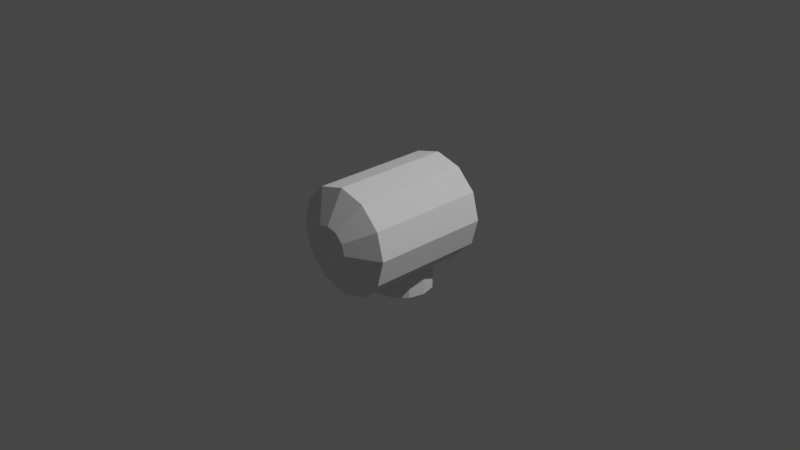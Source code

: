 # Source: AIRLCK_INTERIOR.blend  (saved by Blender 3.1.7; exported with 4.5.12 LTS)
import bpy
from mathutils import Matrix  # noqa: F401  (used for matrix-valued properties, if any)

bpy.ops.wm.read_factory_settings(use_empty=True)
scene = bpy.context.scene
scene.name = 'Scene'

# ---- collections
col_collection = bpy.data.collections.new('Collection'); scene.collection.children.link(col_collection)

# ---- world
world_world = bpy.data.worlds.new('World'); scene.world = world_world
world_world.use_nodes = True; world_world.node_tree.nodes.clear()
_N = world_world.node_tree.nodes; _L = world_world.node_tree.links
n0 = _N.new('ShaderNodeOutputWorld'); n0.name = 'World Output'; n0.location = (300, 300)
n1 = _N.new('ShaderNodeBackground'); n1.name = 'Background'; n1.location = (10, 300)
n1.inputs[0].default_value = (0.05088, 0.05088, 0.05088, 1.0)
_L.new(n1.outputs[0], n0.inputs[0])
n0.is_active_output = True
world_world.color = (0.05088, 0.05088, 0.05088)
world_world.use_sun_shadow = False
world_world.sun_shadow_jitter_overblur = 0.0

# ---- cameras
cam_camera = bpy.data.cameras.new('Camera')
cam_camera.clip_end = 100.0
cam_camera.ortho_scale = 7.314

# ---- lights
light_light = bpy.data.lights.new('Light', 'POINT')
light_light.transmission_factor = 0.0
light_light.energy = 1000.0
light_light.shadow_soft_size = 0.1
light_light.shadow_maximum_resolution = 0.006
light_light.use_absolute_resolution = True

# ---- meshes
me_cylinder = bpy.data.meshes.new('Cylinder')
me_cylinder.from_pydata([(-1.152e-08, 0.5479, 0.5782), (0.1401, 0.2823, -0.7522), (-1.152e-08, -0.7508, 0.5782), (0.2891, 0.5479, 0.5007), (0.2891, -0.7508, 0.5007), (0.5007, 0.5479, 0.2891), (0.2319, 0.1791, -0.7522), (0.5007, -0.7508, 0.2891), (0.5782, 0.5479, 3.143e-09), (0.2319, -0.1109, -0.7522), (0.5782, -0.7508, -6.578e-08), (0.5007, 0.5479, -0.2891), (0.5007, -0.7508, -0.2891), (0.2891, 0.5479, -0.5007), (0.1401, -0.2141, -0.7522), (0.2891, -0.7508, -0.5007), (-6.207e-08, 0.5479, -0.5782), (-0.1401, -0.2141, -0.7522), (-6.207e-08, -0.7508, -0.5782), (-0.2891, 0.5479, -0.5007), (-0.2891, -0.7508, -0.5007), (-0.5007, 0.5479, -0.2891), (-0.2319, -0.1109, -0.7522), (-0.5007, -0.7508, -0.2891), (-0.2319, 0.1791, -0.7522), (-0.5782, 0.5479, 7.206e-08), (-0.5782, -0.7508, 3.143e-09), (-0.5007, 0.5479, 0.2891), (-0.5007, -0.7508, 0.2891), (-0.2891, 0.5479, 0.5007), (-0.1401, 0.2823, -0.7522), (-0.2891, -0.7508, 0.5007), (0.1175, -0.9359, 0.2034), (-1.205e-08, -0.9359, 0.2349), (0.2034, -0.9359, 0.1175), (0.2349, -0.9359, -5.774e-08), (0.2034, -0.9359, -0.1175), (0.1175, -0.9359, -0.2034), (-3.259e-08, -0.9359, -0.2349), (-0.1175, -0.9359, -0.2034), (-0.2034, -0.9359, -0.1175), (-0.2349, -0.9359, -2.973e-08), (-0.2034, -0.9359, 0.1175), (-0.1175, -0.9359, 0.2034), (0.3331, 0.03412, -0.4567), (0.2891, -0.1302, -0.5007), (0.2891, 0.1985, -0.5007), (0.1666, -0.2544, -0.5335), (0.2885, -0.1324, -0.5009), (0.2885, 0.2007, -0.5009), (-6.207e-08, -0.299, -0.5782), (-3.906e-08, -0.299, -0.5782), (-9.937e-09, 0.3672, -0.5782), (-6.207e-08, 0.3672, -0.5782), (0.1666, 0.3226, -0.5335), (-0.1666, -0.2544, -0.5335), (-0.2891, -0.1302, -0.5007), (-0.2885, -0.1324, -0.5009), (-0.2885, 0.2007, -0.5009), (-0.2891, 0.1985, -0.5007), (-0.1666, 0.3226, -0.5335), (-0.3331, 0.03412, -0.4567), (-9.937e-09, 0.3672, -0.7522), (0.1666, 0.3226, -0.7522), (0.2885, 0.2007, -0.7522), (0.3331, 0.03412, -0.7522), (0.2885, -0.1324, -0.7522), (0.1666, -0.2544, -0.7522), (-3.906e-08, -0.299, -0.7522), (-0.1666, -0.2544, -0.7522), (-0.2885, -0.1324, -0.7522), (-0.3331, 0.03412, -0.7522), (-0.2885, 0.2007, -0.7522), (-0.1666, 0.3226, -0.7522)], [], [(0, 3, 4, 2), (3, 5, 7, 4), (5, 8, 10, 7), (8, 11, 12, 10), (13, 46, 44, 45, 15, 12, 11), (48, 47, 51, 50, 18, 15, 45), (52, 54, 49, 46, 13, 16, 53), (50, 55, 57, 56, 20, 18), (58, 60, 53, 16, 19, 59), (23, 20, 56, 61, 59, 19, 21), (21, 25, 26, 23), (25, 27, 28, 26), (28, 42, 41, 26), (27, 29, 31, 28), (29, 0, 2, 31), (29, 27, 25, 21, 19, 16, 13, 11, 8, 5, 3, 0), (42, 43, 33, 32, 34, 35, 36, 37, 38, 39, 40, 41), (26, 41, 40, 23), (23, 40, 39, 20), (20, 39, 38, 18), (18, 38, 37, 15), (15, 37, 36, 12), (12, 36, 35, 10), (2, 33, 43, 31), (4, 32, 33, 2), (10, 35, 34, 7), (31, 43, 42, 28), (7, 34, 32, 4), (63, 54, 52, 62), (64, 49, 54, 63), (44, 46, 49, 64, 65), (48, 45, 44, 65, 66), (47, 48, 66, 67), (51, 47, 67, 68), (55, 50, 51, 68, 69), (70, 57, 55, 69), (71, 61, 56, 57, 70), (72, 58, 59, 61, 71), (73, 60, 58, 72), (53, 60, 73, 62, 52), (1, 63, 62), (1, 6, 64, 63), (6, 9, 65, 64), (9, 66, 65), (9, 14, 67, 66), (14, 17, 68, 67), (17, 69, 68), (17, 22, 70, 69), (22, 24, 71, 70), (24, 72, 71), (24, 30, 73, 72), (30, 1, 62, 73)])
_uv = me_cylinder.uv_layers.new(name='UVMap')
_uv.uv.foreach_set('vector', [1.0, 0.5, 0.9167, 0.5, 0.9167, 1.0, 1.0, 1.0, 0.9167, 0.5, 0.8333, 0.5, 0.8333, 1.0, 0.9167, 1.0, 0.8333, 0.5, 0.75, 0.5, 0.75, 1.0, 0.8333, 1.0, 0.75, 0.5, 0.6667, 0.5, 0.6667, 1.0, 0.75, 1.0, 0.5833, 0.5, 0.5833, 0.6345, 0.6007, 0.6978, 0.5833, 0.7611, 0.5833, 1.0, 0.6667, 1.0, 0.6667, 0.5, 0.5832, 0.7619, 0.548, 0.8089, 0.5, 0.8261, 0.5, 0.8261, 0.5, 1.0, 0.5833, 1.0, 0.5833, 0.7611, 0.5, 0.5695, 0.548, 0.5867, 0.5832, 0.6337, 0.5833, 0.6345, 0.5833, 0.5, 0.5, 0.5, 0.5, 0.5695, 0.5, 0.8261, 0.452, 0.8089, 0.4168, 0.7619, 0.4167, 0.7611, 0.4167, 1.0, 0.5, 1.0, 0.4168, 0.6337, 0.452, 0.5867, 0.5, 0.5695, 0.5, 0.5, 0.4167, 0.5, 0.4167, 0.6345, 0.3333, 1.0, 0.4167, 1.0, 0.4167, 0.7611, 0.3993, 0.6978, 0.4167, 0.6345, 0.4167, 0.5, 0.3333, 0.5, 0.3333, 0.5, 0.25, 0.5, 0.25, 1.0, 0.3333, 1.0, 0.25, 0.5, 0.1667, 0.5, 0.1667, 1.0, 0.25, 1.0, 0.1667, 1.0, 0.1667, 1.0, 0.25, 1.0, 0.25, 1.0, 0.1667, 0.5, 0.08333, 0.5, 0.08333, 1.0, 0.1667, 1.0, 0.08333, 0.5, 7.451e-08, 0.5, 7.451e-08, 1.0, 0.08333, 1.0, 0.63, 0.4578, 0.5422, 0.37, 0.51, 0.25, 0.5422, 0.13, 0.63, 0.04215, 0.75, 0.01, 0.87, 0.04215, 0.9578, 0.13, 0.99, 0.25, 0.9578, 0.37, 0.87, 0.4578, 0.75, 0.49, 0.04215, 0.37, 0.13, 0.4578, 0.25, 0.49, 0.37, 0.4578, 0.4578, 0.37, 0.49, 0.25, 0.4578, 0.13, 0.37, 0.04215, 0.25, 0.01, 0.13, 0.04215, 0.04215, 0.13, 0.01, 0.25, 0.25, 1.0, 0.25, 1.0, 0.3333, 1.0, 0.3333, 1.0, 0.3333, 1.0, 0.3333, 1.0, 0.4167, 1.0, 0.4167, 1.0, 0.4167, 1.0, 0.4167, 1.0, 0.5, 1.0, 0.5, 1.0, 0.5, 1.0, 0.5, 1.0, 0.5833, 1.0, 0.5833, 1.0, 0.5833, 1.0, 0.5833, 1.0, 0.6667, 1.0, 0.6667, 1.0, 0.6667, 1.0, 0.6667, 1.0, 0.75, 1.0, 0.75, 1.0, 7.451e-08, 1.0, 7.451e-08, 1.0, 0.08333, 1.0, 0.08333, 1.0, 0.9167, 1.0, 0.9167, 1.0, 1.0, 1.0, 1.0, 1.0, 0.75, 1.0, 0.75, 1.0, 0.8333, 1.0, 0.8333, 1.0, 0.08333, 1.0, 0.08333, 1.0, 0.1667, 1.0, 0.1667, 1.0, 0.8333, 1.0, 0.8333, 1.0, 0.9167, 1.0, 0.9167, 1.0, 0.9167, 0.5, 0.9167, 0.6093, 1.0, 0.587, 1.0, 0.5, 0.8333, 0.5, 0.8333, 0.6256, 0.9167, 0.6093, 0.9167, 0.5, 0.75, 0.6477, 0.8322, 0.6257, 0.8333, 0.6256, 0.8333, 0.5, 0.75, 0.5, 0.6667, 0.6256, 0.6678, 0.6257, 0.75, 0.6477, 0.75, 0.5, 0.6667, 0.5, 0.5833, 0.6093, 0.6667, 0.6256, 0.6667, 0.5, 0.5833, 0.5, 0.5, 0.587, 0.5833, 0.6093, 0.5833, 0.5, 0.5, 0.5, 0.4167, 0.6093, 0.5, 0.587, 0.5, 0.587, 0.5, 0.5, 0.4167, 0.5, 0.3333, 0.5, 0.3333, 0.6256, 0.4167, 0.6093, 0.4167, 0.5, 0.25, 0.5, 0.25, 0.6477, 0.3322, 0.6257, 0.3333, 0.6256, 0.3333, 0.5, 0.1667, 0.5, 0.1667, 0.6256, 0.1678, 0.6257, 0.25, 0.6477, 0.25, 0.5, 0.08333, 0.5, 0.08333, 0.6093, 0.1667, 0.6256, 0.1667, 0.5, 7.451e-08, 0.587, 0.08333, 0.6093, 0.08333, 0.5, 7.451e-08, 0.5, 7.451e-08, 0.587, 0.8411, 0.4078, 0.87, 0.4578, 0.75, 0.49, 0.8411, 0.4078, 0.9078, 0.3411, 0.9578, 0.37, 0.87, 0.4578, 0.9078, 0.3411, 0.9322, 0.25, 0.99, 0.25, 0.9578, 0.37, 0.9078, 0.1589, 0.9578, 0.13, 0.99, 0.25, 0.9078, 0.1589, 0.8411, 0.09217, 0.87, 0.04215, 0.9578, 0.13, 0.8411, 0.09217, 0.75, 0.06775, 0.75, 0.01, 0.87, 0.04215, 0.6589, 0.09217, 0.63, 0.04215, 0.75, 0.01, 0.6589, 0.09217, 0.5922, 0.1589, 0.5422, 0.13, 0.63, 0.04215, 0.5922, 0.1589, 0.5678, 0.25, 0.51, 0.25, 0.5422, 0.13, 0.5922, 0.3411, 0.5422, 0.37, 0.51, 0.25, 0.5922, 0.3411, 0.6589, 0.4078, 0.63, 0.4578, 0.5422, 0.37, 0.6589, 0.4078, 0.75, 0.4322, 0.75, 0.49, 0.63, 0.4578])
me_cylinder.use_remesh_fix_poles = True
me_cylinder.use_remesh_preserve_attributes = False
me_cylinder.update()

# ---- objects
ob_light = bpy.data.objects.new('Light', light_light)
ob_camera = bpy.data.objects.new('Camera', cam_camera)
ob_freeiva = bpy.data.objects.new('FreeIva', None)
ob_shellcollider = bpy.data.objects.new('shellCollider', me_cylinder)

# ---- transforms, parenting, visibility, modifiers, constraints
ob_light.location = (4.076, 1.005, 5.904)
ob_light.rotation_euler = (0.6503, 0.05522, 1.866)
ob_light.lock_rotations_4d = False
ob_light.empty_display_type = 'ARROWS'
ob_light.color = (0.0, 0.0, 0.0, 0.0)
ob_light.lineart.crease_threshold = 0.0
ob_camera.location = (7.359, -6.926, 4.958)
ob_camera.rotation_euler = (1.109, 0.0, 0.8149)
ob_camera.lock_rotations_4d = False
ob_camera.empty_display_type = 'ARROWS'
ob_camera.color = (0.0, 0.0, 0.0, 0.0)
ob_camera.display_type = 'WIRE'
ob_camera.lineart.crease_threshold = 0.0
ob_freeiva.location = (0.0, 0.0, 0.0)
ob_shellcollider.parent = ob_freeiva
ob_shellcollider.location = (0.0, 0.0, 0.0)

# ---- collection membership
col_collection.objects.link(ob_light)
col_collection.objects.link(ob_camera)
col_collection.objects.link(ob_freeiva)
col_collection.objects.link(ob_shellcollider)

# ---- scene / render settings (as saved in the file)
scene.camera = ob_camera
scene.frame_start = 1; scene.frame_end = 250; scene.frame_set(1)
scene.render.engine = 'BLENDER_EEVEE_NEXT'
scene.cycles.sampling_pattern = 'TABULATED_SOBOL'
scene.cycles.use_light_tree = False
scene.view_settings.view_transform = 'Filmic'
bpy.context.view_layer.update()
